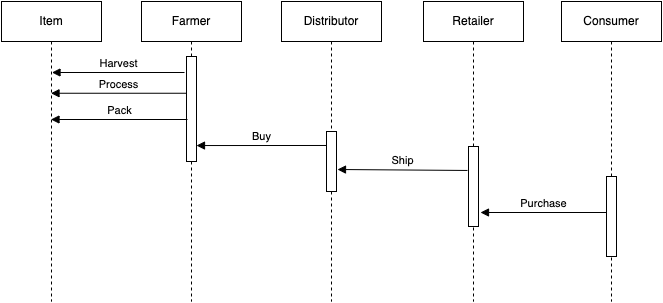

The diagram above was exported from draw.io. Its source (the exported page's mxGraphModel, read from the mxfile embedded in the PNG):
<mxGraphModel dx="2013" dy="796" grid="1" gridSize="10" guides="1" tooltips="1" connect="1" arrows="1" fold="1" page="1" pageScale="1" pageWidth="827" pageHeight="1169" math="0" shadow="0">
  <root>
    <mxCell id="0" />
    <mxCell id="1" parent="0" />
    <mxCell id="BOsTbp-d27WDl7bzn6Lg-8" value="Item" style="shape=umlLifeline;perimeter=lifelinePerimeter;whiteSpace=wrap;html=1;container=1;collapsible=0;recursiveResize=0;outlineConnect=0;" parent="1" vertex="1">
      <mxGeometry x="-10" y="450" width="100" height="300" as="geometry" />
    </mxCell>
    <mxCell id="BOsTbp-d27WDl7bzn6Lg-9" value="Farmer" style="shape=umlLifeline;perimeter=lifelinePerimeter;whiteSpace=wrap;html=1;container=1;collapsible=0;recursiveResize=0;outlineConnect=0;" parent="1" vertex="1">
      <mxGeometry x="130" y="450" width="100" height="300" as="geometry" />
    </mxCell>
    <mxCell id="BOsTbp-d27WDl7bzn6Lg-13" value="" style="html=1;points=[];perimeter=orthogonalPerimeter;" parent="BOsTbp-d27WDl7bzn6Lg-9" vertex="1">
      <mxGeometry x="45" y="55" width="10" height="105" as="geometry" />
    </mxCell>
    <mxCell id="BOsTbp-d27WDl7bzn6Lg-10" value="Consumer" style="shape=umlLifeline;perimeter=lifelinePerimeter;whiteSpace=wrap;html=1;container=1;collapsible=0;recursiveResize=0;outlineConnect=0;" parent="1" vertex="1">
      <mxGeometry x="550" y="450" width="100" height="300" as="geometry" />
    </mxCell>
    <mxCell id="BOsTbp-d27WDl7bzn6Lg-19" value="" style="html=1;points=[];perimeter=orthogonalPerimeter;" parent="BOsTbp-d27WDl7bzn6Lg-10" vertex="1">
      <mxGeometry x="45" y="175" width="10" height="80" as="geometry" />
    </mxCell>
    <mxCell id="BOsTbp-d27WDl7bzn6Lg-22" value="Purchase" style="html=1;verticalAlign=bottom;endArrow=block;rounded=0;entryX=1.2;entryY=0.825;entryDx=0;entryDy=0;entryPerimeter=0;" parent="BOsTbp-d27WDl7bzn6Lg-10" target="BOsTbp-d27WDl7bzn6Lg-18" edge="1">
      <mxGeometry width="80" relative="1" as="geometry">
        <mxPoint x="45" y="211" as="sourcePoint" />
        <mxPoint x="-85" y="210" as="targetPoint" />
      </mxGeometry>
    </mxCell>
    <mxCell id="BOsTbp-d27WDl7bzn6Lg-11" value="Distributor" style="shape=umlLifeline;perimeter=lifelinePerimeter;whiteSpace=wrap;html=1;container=1;collapsible=0;recursiveResize=0;outlineConnect=0;" parent="1" vertex="1">
      <mxGeometry x="270" y="450" width="100" height="300" as="geometry" />
    </mxCell>
    <mxCell id="BOsTbp-d27WDl7bzn6Lg-17" value="" style="html=1;points=[];perimeter=orthogonalPerimeter;" parent="BOsTbp-d27WDl7bzn6Lg-11" vertex="1">
      <mxGeometry x="45" y="130" width="10" height="60" as="geometry" />
    </mxCell>
    <mxCell id="BOsTbp-d27WDl7bzn6Lg-12" value="Retailer" style="shape=umlLifeline;perimeter=lifelinePerimeter;whiteSpace=wrap;html=1;container=1;collapsible=0;recursiveResize=0;outlineConnect=0;" parent="1" vertex="1">
      <mxGeometry x="412" y="450" width="100" height="300" as="geometry" />
    </mxCell>
    <mxCell id="BOsTbp-d27WDl7bzn6Lg-18" value="" style="html=1;points=[];perimeter=orthogonalPerimeter;" parent="BOsTbp-d27WDl7bzn6Lg-12" vertex="1">
      <mxGeometry x="45" y="145" width="10" height="80" as="geometry" />
    </mxCell>
    <mxCell id="BOsTbp-d27WDl7bzn6Lg-14" value="Harvest" style="html=1;verticalAlign=bottom;endArrow=block;rounded=0;exitX=-0.3;exitY=0.2;exitDx=0;exitDy=0;exitPerimeter=0;" parent="1" edge="1">
      <mxGeometry width="80" relative="1" as="geometry">
        <mxPoint x="173" y="521" as="sourcePoint" />
        <mxPoint x="40.5" y="521" as="targetPoint" />
      </mxGeometry>
    </mxCell>
    <mxCell id="BOsTbp-d27WDl7bzn6Lg-15" value="Process" style="html=1;verticalAlign=bottom;endArrow=block;rounded=0;exitX=0;exitY=0.55;exitDx=0;exitDy=0;exitPerimeter=0;" parent="1" edge="1">
      <mxGeometry width="80" relative="1" as="geometry">
        <mxPoint x="175" y="541.75" as="sourcePoint" />
        <mxPoint x="39.5" y="541.75" as="targetPoint" />
      </mxGeometry>
    </mxCell>
    <mxCell id="BOsTbp-d27WDl7bzn6Lg-16" value="Pack" style="html=1;verticalAlign=bottom;endArrow=block;rounded=0;exitX=0.1;exitY=0.75;exitDx=0;exitDy=0;exitPerimeter=0;" parent="1" edge="1">
      <mxGeometry width="80" relative="1" as="geometry">
        <mxPoint x="176" y="568" as="sourcePoint" />
        <mxPoint x="39.5" y="568" as="targetPoint" />
      </mxGeometry>
    </mxCell>
    <mxCell id="BOsTbp-d27WDl7bzn6Lg-20" value="Buy" style="html=1;verticalAlign=bottom;endArrow=block;rounded=0;exitX=0;exitY=0.233;exitDx=0;exitDy=0;exitPerimeter=0;entryX=1;entryY=0.848;entryDx=0;entryDy=0;entryPerimeter=0;" parent="1" source="BOsTbp-d27WDl7bzn6Lg-17" target="BOsTbp-d27WDl7bzn6Lg-13" edge="1">
      <mxGeometry width="80" relative="1" as="geometry">
        <mxPoint x="316" y="587.04" as="sourcePoint" />
        <mxPoint x="240" y="620" as="targetPoint" />
      </mxGeometry>
    </mxCell>
    <mxCell id="BOsTbp-d27WDl7bzn6Lg-21" value="Ship" style="html=1;verticalAlign=bottom;endArrow=block;rounded=0;exitX=0;exitY=0.625;exitDx=0;exitDy=0;exitPerimeter=0;entryX=1;entryY=0.848;entryDx=0;entryDy=0;entryPerimeter=0;" parent="1" edge="1">
      <mxGeometry width="80" relative="1" as="geometry">
        <mxPoint x="456" y="618.96" as="sourcePoint" />
        <mxPoint x="326" y="618" as="targetPoint" />
      </mxGeometry>
    </mxCell>
  </root>
</mxGraphModel>